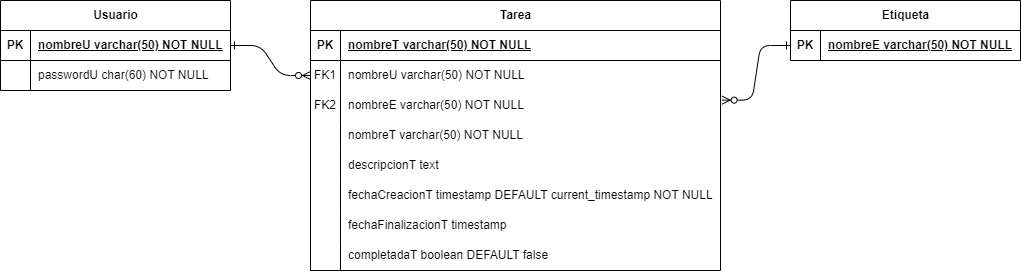

The diagram above was exported from draw.io. Its source (the exported page's mxGraphModel, read from the mxfile embedded in the PNG):
<mxGraphModel dx="1687" dy="1064" grid="1" gridSize="10" guides="1" tooltips="1" connect="1" arrows="1" fold="1" page="1" pageScale="1" pageWidth="850" pageHeight="1100" math="0" shadow="0" extFonts="Permanent Marker^https://fonts.googleapis.com/css?family=Permanent+Marker">
  <root>
    <mxCell id="0" />
    <mxCell id="1" parent="0" />
    <mxCell id="C-vyLk0tnHw3VtMMgP7b-1" value="" style="edgeStyle=entityRelationEdgeStyle;endArrow=ERzeroToMany;startArrow=ERone;endFill=1;startFill=0;exitX=1;exitY=0.5;exitDx=0;exitDy=0;entryX=0;entryY=0.5;entryDx=0;entryDy=0;" parent="1" source="K-NWBXYOblRI1zzBUbaB-24" target="K-NWBXYOblRI1zzBUbaB-41" edge="1">
      <mxGeometry width="100" height="100" relative="1" as="geometry">
        <mxPoint x="300" y="520" as="sourcePoint" />
        <mxPoint x="400" y="420" as="targetPoint" />
      </mxGeometry>
    </mxCell>
    <mxCell id="C-vyLk0tnHw3VtMMgP7b-12" value="" style="edgeStyle=entityRelationEdgeStyle;endArrow=ERzeroToMany;startArrow=ERone;endFill=1;startFill=0;exitX=0;exitY=0.5;exitDx=0;exitDy=0;entryX=1.004;entryY=0.321;entryDx=0;entryDy=0;entryPerimeter=0;" parent="1" source="K-NWBXYOblRI1zzBUbaB-51" target="K-NWBXYOblRI1zzBUbaB-44" edge="1">
      <mxGeometry width="100" height="100" relative="1" as="geometry">
        <mxPoint x="360" y="-20" as="sourcePoint" />
        <mxPoint x="420" y="5" as="targetPoint" />
      </mxGeometry>
    </mxCell>
    <mxCell id="K-NWBXYOblRI1zzBUbaB-24" value="Usuario" style="shape=table;startSize=30;container=1;collapsible=1;childLayout=tableLayout;fixedRows=1;rowLines=0;fontStyle=1;align=center;resizeLast=1;html=1;" vertex="1" parent="1">
      <mxGeometry x="40" y="90" width="230" height="90" as="geometry" />
    </mxCell>
    <mxCell id="K-NWBXYOblRI1zzBUbaB-25" value="" style="shape=tableRow;horizontal=0;startSize=0;swimlaneHead=0;swimlaneBody=0;fillColor=none;collapsible=0;dropTarget=0;points=[[0,0.5],[1,0.5]];portConstraint=eastwest;top=0;left=0;right=0;bottom=1;" vertex="1" parent="K-NWBXYOblRI1zzBUbaB-24">
      <mxGeometry y="30" width="230" height="30" as="geometry" />
    </mxCell>
    <mxCell id="K-NWBXYOblRI1zzBUbaB-26" value="PK" style="shape=partialRectangle;connectable=0;fillColor=none;top=0;left=0;bottom=0;right=0;fontStyle=1;overflow=hidden;whiteSpace=wrap;html=1;" vertex="1" parent="K-NWBXYOblRI1zzBUbaB-25">
      <mxGeometry width="30" height="30" as="geometry">
        <mxRectangle width="30" height="30" as="alternateBounds" />
      </mxGeometry>
    </mxCell>
    <mxCell id="K-NWBXYOblRI1zzBUbaB-27" value="nombreU varchar(50) NOT NULL" style="shape=partialRectangle;connectable=0;fillColor=none;top=0;left=0;bottom=0;right=0;align=left;spacingLeft=6;fontStyle=5;overflow=hidden;whiteSpace=wrap;html=1;" vertex="1" parent="K-NWBXYOblRI1zzBUbaB-25">
      <mxGeometry x="30" width="200" height="30" as="geometry">
        <mxRectangle width="200" height="30" as="alternateBounds" />
      </mxGeometry>
    </mxCell>
    <mxCell id="K-NWBXYOblRI1zzBUbaB-28" value="" style="shape=tableRow;horizontal=0;startSize=0;swimlaneHead=0;swimlaneBody=0;fillColor=none;collapsible=0;dropTarget=0;points=[[0,0.5],[1,0.5]];portConstraint=eastwest;top=0;left=0;right=0;bottom=0;" vertex="1" parent="K-NWBXYOblRI1zzBUbaB-24">
      <mxGeometry y="60" width="230" height="30" as="geometry" />
    </mxCell>
    <mxCell id="K-NWBXYOblRI1zzBUbaB-29" value="" style="shape=partialRectangle;connectable=0;fillColor=none;top=0;left=0;bottom=0;right=0;editable=1;overflow=hidden;whiteSpace=wrap;html=1;" vertex="1" parent="K-NWBXYOblRI1zzBUbaB-28">
      <mxGeometry width="30" height="30" as="geometry">
        <mxRectangle width="30" height="30" as="alternateBounds" />
      </mxGeometry>
    </mxCell>
    <mxCell id="K-NWBXYOblRI1zzBUbaB-30" value="passwordU char(60) NOT NULL" style="shape=partialRectangle;connectable=0;fillColor=none;top=0;left=0;bottom=0;right=0;align=left;spacingLeft=6;overflow=hidden;whiteSpace=wrap;html=1;" vertex="1" parent="K-NWBXYOblRI1zzBUbaB-28">
      <mxGeometry x="30" width="200" height="30" as="geometry">
        <mxRectangle width="200" height="30" as="alternateBounds" />
      </mxGeometry>
    </mxCell>
    <mxCell id="K-NWBXYOblRI1zzBUbaB-37" value="Tarea" style="shape=table;startSize=30;container=1;collapsible=1;childLayout=tableLayout;fixedRows=1;rowLines=0;fontStyle=1;align=center;resizeLast=1;html=1;" vertex="1" parent="1">
      <mxGeometry x="350" y="90" width="410" height="270" as="geometry" />
    </mxCell>
    <mxCell id="K-NWBXYOblRI1zzBUbaB-38" value="" style="shape=tableRow;horizontal=0;startSize=0;swimlaneHead=0;swimlaneBody=0;fillColor=none;collapsible=0;dropTarget=0;points=[[0,0.5],[1,0.5]];portConstraint=eastwest;top=0;left=0;right=0;bottom=1;" vertex="1" parent="K-NWBXYOblRI1zzBUbaB-37">
      <mxGeometry y="30" width="410" height="30" as="geometry" />
    </mxCell>
    <mxCell id="K-NWBXYOblRI1zzBUbaB-39" value="PK" style="shape=partialRectangle;connectable=0;fillColor=none;top=0;left=0;bottom=0;right=0;fontStyle=1;overflow=hidden;whiteSpace=wrap;html=1;" vertex="1" parent="K-NWBXYOblRI1zzBUbaB-38">
      <mxGeometry width="30" height="30" as="geometry">
        <mxRectangle width="30" height="30" as="alternateBounds" />
      </mxGeometry>
    </mxCell>
    <mxCell id="K-NWBXYOblRI1zzBUbaB-40" value="nombreT varchar(50) NOT NULL" style="shape=partialRectangle;connectable=0;fillColor=none;top=0;left=0;bottom=0;right=0;align=left;spacingLeft=6;fontStyle=5;overflow=hidden;whiteSpace=wrap;html=1;" vertex="1" parent="K-NWBXYOblRI1zzBUbaB-38">
      <mxGeometry x="30" width="380" height="30" as="geometry">
        <mxRectangle width="380" height="30" as="alternateBounds" />
      </mxGeometry>
    </mxCell>
    <mxCell id="K-NWBXYOblRI1zzBUbaB-41" value="" style="shape=tableRow;horizontal=0;startSize=0;swimlaneHead=0;swimlaneBody=0;fillColor=none;collapsible=0;dropTarget=0;points=[[0,0.5],[1,0.5]];portConstraint=eastwest;top=0;left=0;right=0;bottom=0;" vertex="1" parent="K-NWBXYOblRI1zzBUbaB-37">
      <mxGeometry y="60" width="410" height="30" as="geometry" />
    </mxCell>
    <mxCell id="K-NWBXYOblRI1zzBUbaB-42" value="FK1" style="shape=partialRectangle;connectable=0;fillColor=none;top=0;left=0;bottom=0;right=0;editable=1;overflow=hidden;whiteSpace=wrap;html=1;" vertex="1" parent="K-NWBXYOblRI1zzBUbaB-41">
      <mxGeometry width="30" height="30" as="geometry">
        <mxRectangle width="30" height="30" as="alternateBounds" />
      </mxGeometry>
    </mxCell>
    <mxCell id="K-NWBXYOblRI1zzBUbaB-43" value="nombreU varchar(50) NOT NULL" style="shape=partialRectangle;connectable=0;fillColor=none;top=0;left=0;bottom=0;right=0;align=left;spacingLeft=6;overflow=hidden;whiteSpace=wrap;html=1;" vertex="1" parent="K-NWBXYOblRI1zzBUbaB-41">
      <mxGeometry x="30" width="380" height="30" as="geometry">
        <mxRectangle width="380" height="30" as="alternateBounds" />
      </mxGeometry>
    </mxCell>
    <mxCell id="K-NWBXYOblRI1zzBUbaB-44" value="" style="shape=tableRow;horizontal=0;startSize=0;swimlaneHead=0;swimlaneBody=0;fillColor=none;collapsible=0;dropTarget=0;points=[[0,0.5],[1,0.5]];portConstraint=eastwest;top=0;left=0;right=0;bottom=0;" vertex="1" parent="K-NWBXYOblRI1zzBUbaB-37">
      <mxGeometry y="90" width="410" height="30" as="geometry" />
    </mxCell>
    <mxCell id="K-NWBXYOblRI1zzBUbaB-45" value="FK2" style="shape=partialRectangle;connectable=0;fillColor=none;top=0;left=0;bottom=0;right=0;editable=1;overflow=hidden;whiteSpace=wrap;html=1;" vertex="1" parent="K-NWBXYOblRI1zzBUbaB-44">
      <mxGeometry width="30" height="30" as="geometry">
        <mxRectangle width="30" height="30" as="alternateBounds" />
      </mxGeometry>
    </mxCell>
    <mxCell id="K-NWBXYOblRI1zzBUbaB-46" value="nombreE varchar(50) NOT NULL" style="shape=partialRectangle;connectable=0;fillColor=none;top=0;left=0;bottom=0;right=0;align=left;spacingLeft=6;overflow=hidden;whiteSpace=wrap;html=1;" vertex="1" parent="K-NWBXYOblRI1zzBUbaB-44">
      <mxGeometry x="30" width="380" height="30" as="geometry">
        <mxRectangle width="380" height="30" as="alternateBounds" />
      </mxGeometry>
    </mxCell>
    <mxCell id="K-NWBXYOblRI1zzBUbaB-47" value="" style="shape=tableRow;horizontal=0;startSize=0;swimlaneHead=0;swimlaneBody=0;fillColor=none;collapsible=0;dropTarget=0;points=[[0,0.5],[1,0.5]];portConstraint=eastwest;top=0;left=0;right=0;bottom=0;" vertex="1" parent="K-NWBXYOblRI1zzBUbaB-37">
      <mxGeometry y="120" width="410" height="30" as="geometry" />
    </mxCell>
    <mxCell id="K-NWBXYOblRI1zzBUbaB-48" value="" style="shape=partialRectangle;connectable=0;fillColor=none;top=0;left=0;bottom=0;right=0;editable=1;overflow=hidden;whiteSpace=wrap;html=1;" vertex="1" parent="K-NWBXYOblRI1zzBUbaB-47">
      <mxGeometry width="30" height="30" as="geometry">
        <mxRectangle width="30" height="30" as="alternateBounds" />
      </mxGeometry>
    </mxCell>
    <mxCell id="K-NWBXYOblRI1zzBUbaB-49" value="nombreT varchar(50) NOT NULL" style="shape=partialRectangle;connectable=0;fillColor=none;top=0;left=0;bottom=0;right=0;align=left;spacingLeft=6;overflow=hidden;whiteSpace=wrap;html=1;" vertex="1" parent="K-NWBXYOblRI1zzBUbaB-47">
      <mxGeometry x="30" width="380" height="30" as="geometry">
        <mxRectangle width="380" height="30" as="alternateBounds" />
      </mxGeometry>
    </mxCell>
    <mxCell id="K-NWBXYOblRI1zzBUbaB-70" value="" style="shape=tableRow;horizontal=0;startSize=0;swimlaneHead=0;swimlaneBody=0;fillColor=none;collapsible=0;dropTarget=0;points=[[0,0.5],[1,0.5]];portConstraint=eastwest;top=0;left=0;right=0;bottom=0;" vertex="1" parent="K-NWBXYOblRI1zzBUbaB-37">
      <mxGeometry y="150" width="410" height="30" as="geometry" />
    </mxCell>
    <mxCell id="K-NWBXYOblRI1zzBUbaB-71" value="" style="shape=partialRectangle;connectable=0;fillColor=none;top=0;left=0;bottom=0;right=0;editable=1;overflow=hidden;whiteSpace=wrap;html=1;" vertex="1" parent="K-NWBXYOblRI1zzBUbaB-70">
      <mxGeometry width="30" height="30" as="geometry">
        <mxRectangle width="30" height="30" as="alternateBounds" />
      </mxGeometry>
    </mxCell>
    <mxCell id="K-NWBXYOblRI1zzBUbaB-72" value="descripcionT text" style="shape=partialRectangle;connectable=0;fillColor=none;top=0;left=0;bottom=0;right=0;align=left;spacingLeft=6;overflow=hidden;whiteSpace=wrap;html=1;" vertex="1" parent="K-NWBXYOblRI1zzBUbaB-70">
      <mxGeometry x="30" width="380" height="30" as="geometry">
        <mxRectangle width="380" height="30" as="alternateBounds" />
      </mxGeometry>
    </mxCell>
    <mxCell id="K-NWBXYOblRI1zzBUbaB-73" value="" style="shape=tableRow;horizontal=0;startSize=0;swimlaneHead=0;swimlaneBody=0;fillColor=none;collapsible=0;dropTarget=0;points=[[0,0.5],[1,0.5]];portConstraint=eastwest;top=0;left=0;right=0;bottom=0;" vertex="1" parent="K-NWBXYOblRI1zzBUbaB-37">
      <mxGeometry y="180" width="410" height="30" as="geometry" />
    </mxCell>
    <mxCell id="K-NWBXYOblRI1zzBUbaB-74" value="" style="shape=partialRectangle;connectable=0;fillColor=none;top=0;left=0;bottom=0;right=0;editable=1;overflow=hidden;whiteSpace=wrap;html=1;" vertex="1" parent="K-NWBXYOblRI1zzBUbaB-73">
      <mxGeometry width="30" height="30" as="geometry">
        <mxRectangle width="30" height="30" as="alternateBounds" />
      </mxGeometry>
    </mxCell>
    <mxCell id="K-NWBXYOblRI1zzBUbaB-75" value="fechaCreacionT timestamp DEFAULT current_timestamp NOT NULL" style="shape=partialRectangle;connectable=0;fillColor=none;top=0;left=0;bottom=0;right=0;align=left;spacingLeft=6;overflow=hidden;whiteSpace=wrap;html=1;" vertex="1" parent="K-NWBXYOblRI1zzBUbaB-73">
      <mxGeometry x="30" width="380" height="30" as="geometry">
        <mxRectangle width="380" height="30" as="alternateBounds" />
      </mxGeometry>
    </mxCell>
    <mxCell id="K-NWBXYOblRI1zzBUbaB-76" value="" style="shape=tableRow;horizontal=0;startSize=0;swimlaneHead=0;swimlaneBody=0;fillColor=none;collapsible=0;dropTarget=0;points=[[0,0.5],[1,0.5]];portConstraint=eastwest;top=0;left=0;right=0;bottom=0;" vertex="1" parent="K-NWBXYOblRI1zzBUbaB-37">
      <mxGeometry y="210" width="410" height="30" as="geometry" />
    </mxCell>
    <mxCell id="K-NWBXYOblRI1zzBUbaB-77" value="" style="shape=partialRectangle;connectable=0;fillColor=none;top=0;left=0;bottom=0;right=0;editable=1;overflow=hidden;whiteSpace=wrap;html=1;" vertex="1" parent="K-NWBXYOblRI1zzBUbaB-76">
      <mxGeometry width="30" height="30" as="geometry">
        <mxRectangle width="30" height="30" as="alternateBounds" />
      </mxGeometry>
    </mxCell>
    <mxCell id="K-NWBXYOblRI1zzBUbaB-78" value="fechaFinalizacionT timestamp" style="shape=partialRectangle;connectable=0;fillColor=none;top=0;left=0;bottom=0;right=0;align=left;spacingLeft=6;overflow=hidden;whiteSpace=wrap;html=1;" vertex="1" parent="K-NWBXYOblRI1zzBUbaB-76">
      <mxGeometry x="30" width="380" height="30" as="geometry">
        <mxRectangle width="380" height="30" as="alternateBounds" />
      </mxGeometry>
    </mxCell>
    <mxCell id="K-NWBXYOblRI1zzBUbaB-79" value="" style="shape=tableRow;horizontal=0;startSize=0;swimlaneHead=0;swimlaneBody=0;fillColor=none;collapsible=0;dropTarget=0;points=[[0,0.5],[1,0.5]];portConstraint=eastwest;top=0;left=0;right=0;bottom=0;" vertex="1" parent="K-NWBXYOblRI1zzBUbaB-37">
      <mxGeometry y="240" width="410" height="30" as="geometry" />
    </mxCell>
    <mxCell id="K-NWBXYOblRI1zzBUbaB-80" value="" style="shape=partialRectangle;connectable=0;fillColor=none;top=0;left=0;bottom=0;right=0;editable=1;overflow=hidden;whiteSpace=wrap;html=1;" vertex="1" parent="K-NWBXYOblRI1zzBUbaB-79">
      <mxGeometry width="30" height="30" as="geometry">
        <mxRectangle width="30" height="30" as="alternateBounds" />
      </mxGeometry>
    </mxCell>
    <mxCell id="K-NWBXYOblRI1zzBUbaB-81" value="completadaT boolean DEFAULT false" style="shape=partialRectangle;connectable=0;fillColor=none;top=0;left=0;bottom=0;right=0;align=left;spacingLeft=6;overflow=hidden;whiteSpace=wrap;html=1;" vertex="1" parent="K-NWBXYOblRI1zzBUbaB-79">
      <mxGeometry x="30" width="380" height="30" as="geometry">
        <mxRectangle width="380" height="30" as="alternateBounds" />
      </mxGeometry>
    </mxCell>
    <mxCell id="K-NWBXYOblRI1zzBUbaB-50" value="Etiqueta" style="shape=table;startSize=30;container=1;collapsible=1;childLayout=tableLayout;fixedRows=1;rowLines=0;fontStyle=1;align=center;resizeLast=1;html=1;" vertex="1" parent="1">
      <mxGeometry x="830" y="90" width="230" height="60" as="geometry" />
    </mxCell>
    <mxCell id="K-NWBXYOblRI1zzBUbaB-51" value="" style="shape=tableRow;horizontal=0;startSize=0;swimlaneHead=0;swimlaneBody=0;fillColor=none;collapsible=0;dropTarget=0;points=[[0,0.5],[1,0.5]];portConstraint=eastwest;top=0;left=0;right=0;bottom=1;" vertex="1" parent="K-NWBXYOblRI1zzBUbaB-50">
      <mxGeometry y="30" width="230" height="30" as="geometry" />
    </mxCell>
    <mxCell id="K-NWBXYOblRI1zzBUbaB-52" value="PK" style="shape=partialRectangle;connectable=0;fillColor=none;top=0;left=0;bottom=0;right=0;fontStyle=1;overflow=hidden;whiteSpace=wrap;html=1;" vertex="1" parent="K-NWBXYOblRI1zzBUbaB-51">
      <mxGeometry width="30" height="30" as="geometry">
        <mxRectangle width="30" height="30" as="alternateBounds" />
      </mxGeometry>
    </mxCell>
    <mxCell id="K-NWBXYOblRI1zzBUbaB-53" value="nombreE varchar(50) NOT NULL" style="shape=partialRectangle;connectable=0;fillColor=none;top=0;left=0;bottom=0;right=0;align=left;spacingLeft=6;fontStyle=5;overflow=hidden;whiteSpace=wrap;html=1;" vertex="1" parent="K-NWBXYOblRI1zzBUbaB-51">
      <mxGeometry x="30" width="200" height="30" as="geometry">
        <mxRectangle width="200" height="30" as="alternateBounds" />
      </mxGeometry>
    </mxCell>
    <mxCell id="K-NWBXYOblRI1zzBUbaB-63" value="" style="shape=tableRow;horizontal=0;startSize=0;swimlaneHead=0;swimlaneBody=0;fillColor=none;collapsible=0;dropTarget=0;points=[[0,0.5],[1,0.5]];portConstraint=eastwest;top=0;left=0;right=0;bottom=0;" vertex="1" parent="1">
      <mxGeometry x="640" y="210" width="240" height="30" as="geometry" />
    </mxCell>
    <mxCell id="K-NWBXYOblRI1zzBUbaB-64" value="" style="shape=partialRectangle;connectable=0;fillColor=none;top=0;left=0;bottom=0;right=0;editable=1;overflow=hidden;whiteSpace=wrap;html=1;" vertex="1" parent="K-NWBXYOblRI1zzBUbaB-63">
      <mxGeometry width="30" height="30" as="geometry">
        <mxRectangle width="30" height="30" as="alternateBounds" />
      </mxGeometry>
    </mxCell>
  </root>
</mxGraphModel>